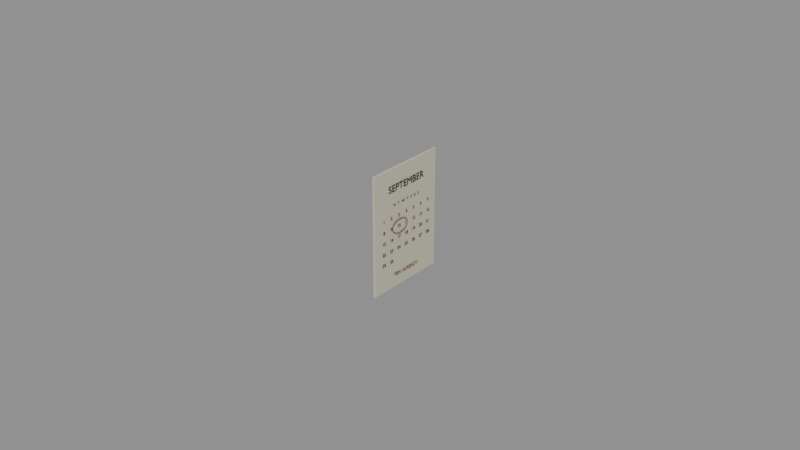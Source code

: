 # Source: calendar.blend  (saved by Blender 5.2.44; exported with 4.5.12 LTS)
import bpy
from mathutils import Matrix  # noqa: F401  (used for matrix-valued properties, if any)

bpy.ops.wm.read_factory_settings(use_empty=True)
scene = bpy.context.scene
scene.name = 'Scene'

# ---- collections
col_calendar = bpy.data.collections.new('calendar'); scene.collection.children.link(col_calendar)

# ---- materials (node trees are filled in below, after node groups)
mat_paper = bpy.data.materials.new('paper')
mat_paper.diffuse_color = (0.58, 0.55, 0.43, 1.0)
mat_black = bpy.data.materials.new('black')
mat_black.diffuse_color = (0.008, 0.01, 0.012, 1.0)
mat_red_ink = bpy.data.materials.new('red-ink')
mat_red_ink.diffuse_color = (0.25, 0.036, 0.02, 1.0)

# ---- material node trees
mat_paper.use_nodes = True; mat_paper.node_tree.nodes.clear()
_N = mat_paper.node_tree.nodes; _L = mat_paper.node_tree.links
n0 = _N.new('ShaderNodeBsdfPrincipled'); n0.name = 'Principled BSDF'; n0.location = (-200, 100)
n0.inputs[0].default_value = (0.58, 0.55, 0.43, 1.0)
n0.inputs[2].default_value = 0.95
n0.inputs[10].default_value = 0.005
n1 = _N.new('ShaderNodeOutputMaterial'); n1.name = 'Material Output'; n1.location = (200, 100)
_L.new(n0.outputs[0], n1.inputs[0])
n1.is_active_output = True
mat_black.use_nodes = True; mat_black.node_tree.nodes.clear()
_N = mat_black.node_tree.nodes; _L = mat_black.node_tree.links
n0 = _N.new('ShaderNodeBsdfPrincipled'); n0.name = 'Principled BSDF'; n0.location = (-200, 100)
n0.inputs[0].default_value = (0.008, 0.01, 0.012, 1.0)
n0.inputs[2].default_value = 0.55
n0.inputs[10].default_value = 0.005
n1 = _N.new('ShaderNodeOutputMaterial'); n1.name = 'Material Output'; n1.location = (200, 100)
_L.new(n0.outputs[0], n1.inputs[0])
n1.is_active_output = True
mat_red_ink.use_nodes = True; mat_red_ink.node_tree.nodes.clear()
_N = mat_red_ink.node_tree.nodes; _L = mat_red_ink.node_tree.links
n0 = _N.new('ShaderNodeBsdfPrincipled'); n0.name = 'Principled BSDF'; n0.location = (-200, 100)
n0.inputs[0].default_value = (0.25, 0.036, 0.02, 1.0)
n0.inputs[2].default_value = 1.0
n0.inputs[10].default_value = 0.005
n1 = _N.new('ShaderNodeOutputMaterial'); n1.name = 'Material Output'; n1.location = (200, 100)
_L.new(n0.outputs[0], n1.inputs[0])
n1.is_active_output = True

# ---- meshes
me_cube = bpy.data.meshes.new('Cube')
me_cube.from_pydata([(-0.25, -0.006, -0.35), (-0.25, -0.006, 0.35), (-0.25, 0.006, -0.35), (-0.25, 0.006, 0.35), (0.25, -0.006, -0.35), (0.25, -0.006, 0.35), (0.25, 0.006, -0.35), (0.25, 0.006, 0.35)], [], [(0, 1, 3, 2), (2, 3, 7, 6), (6, 7, 5, 4), (4, 5, 1, 0), (2, 6, 4, 0), (7, 3, 1, 5)])
_uv = me_cube.uv_layers.new(name='UVMap')
_uv.uv.foreach_set('vector', [0.375, 0.0, 0.625, 0.0, 0.625, 0.25, 0.375, 0.25, 0.375, 0.25, 0.625, 0.25, 0.625, 0.5, 0.375, 0.5, 0.375, 0.5, 0.625, 0.5, 0.625, 0.75, 0.375, 0.75, 0.375, 0.75, 0.625, 0.75, 0.625, 1.0, 0.375, 1.0, 0.125, 0.5, 0.375, 0.5, 0.375, 0.75, 0.125, 0.75, 0.625, 0.5, 0.875, 0.5, 0.875, 0.75, 0.625, 0.75])
me_cube.materials.append(mat_paper)
me_cube.update()

# ---- curves / text
txt_month = bpy.data.curves.new('Month', 'FONT')
txt_month.dimensions = '2D'
txt_month.body = 'SEPTEMBER'
txt_month.materials.append(mat_black)
txt_month.extrude = 0.0007
txt_month.align_x = 'CENTER'
txt_month.size = 0.057
txt_weekdays = bpy.data.curves.new('Weekdays', 'FONT')
txt_weekdays.dimensions = '2D'
txt_weekdays.body = 'M   T   W   T   F   S   S'
txt_weekdays.materials.append(mat_black)
txt_weekdays.extrude = 0.0007
txt_weekdays.align_x = 'CENTER'
txt_weekdays.size = 0.022
txt_date = bpy.data.curves.new('Date', 'FONT')
txt_date.dimensions = '2D'
txt_date.body = '1'
txt_date.materials.append(mat_black)
txt_date.extrude = 0.0007
txt_date.align_x = 'CENTER'
txt_date.size = 0.026
txt_date_001 = bpy.data.curves.new('Date.001', 'FONT')
txt_date_001.dimensions = '2D'
txt_date_001.body = '2'
txt_date_001.materials.append(mat_black)
txt_date_001.extrude = 0.0007
txt_date_001.align_x = 'CENTER'
txt_date_001.size = 0.026
txt_date_002 = bpy.data.curves.new('Date.002', 'FONT')
txt_date_002.dimensions = '2D'
txt_date_002.body = '3'
txt_date_002.materials.append(mat_black)
txt_date_002.extrude = 0.0007
txt_date_002.align_x = 'CENTER'
txt_date_002.size = 0.026
txt_date_003 = bpy.data.curves.new('Date.003', 'FONT')
txt_date_003.dimensions = '2D'
txt_date_003.body = '4'
txt_date_003.materials.append(mat_black)
txt_date_003.extrude = 0.0007
txt_date_003.align_x = 'CENTER'
txt_date_003.size = 0.026
txt_date_004 = bpy.data.curves.new('Date.004', 'FONT')
txt_date_004.dimensions = '2D'
txt_date_004.body = '5'
txt_date_004.materials.append(mat_black)
txt_date_004.extrude = 0.0007
txt_date_004.align_x = 'CENTER'
txt_date_004.size = 0.026
txt_date_005 = bpy.data.curves.new('Date.005', 'FONT')
txt_date_005.dimensions = '2D'
txt_date_005.body = '6'
txt_date_005.materials.append(mat_black)
txt_date_005.extrude = 0.0007
txt_date_005.align_x = 'CENTER'
txt_date_005.size = 0.026
txt_date_006 = bpy.data.curves.new('Date.006', 'FONT')
txt_date_006.dimensions = '2D'
txt_date_006.body = '7'
txt_date_006.materials.append(mat_black)
txt_date_006.extrude = 0.0007
txt_date_006.align_x = 'CENTER'
txt_date_006.size = 0.026
txt_date_007 = bpy.data.curves.new('Date.007', 'FONT')
txt_date_007.dimensions = '2D'
txt_date_007.body = '8'
txt_date_007.materials.append(mat_black)
txt_date_007.extrude = 0.0007
txt_date_007.align_x = 'CENTER'
txt_date_007.size = 0.026
txt_date_008 = bpy.data.curves.new('Date.008', 'FONT')
txt_date_008.dimensions = '2D'
txt_date_008.body = '9'
txt_date_008.materials.append(mat_black)
txt_date_008.extrude = 0.0007
txt_date_008.align_x = 'CENTER'
txt_date_008.size = 0.026
txt_date_009 = bpy.data.curves.new('Date.009', 'FONT')
txt_date_009.dimensions = '2D'
txt_date_009.body = '10'
txt_date_009.materials.append(mat_black)
txt_date_009.extrude = 0.0007
txt_date_009.align_x = 'CENTER'
txt_date_009.size = 0.026
txt_date_010 = bpy.data.curves.new('Date.010', 'FONT')
txt_date_010.dimensions = '2D'
txt_date_010.body = '11'
txt_date_010.materials.append(mat_black)
txt_date_010.extrude = 0.0007
txt_date_010.align_x = 'CENTER'
txt_date_010.size = 0.026
txt_date_011 = bpy.data.curves.new('Date.011', 'FONT')
txt_date_011.dimensions = '2D'
txt_date_011.body = '12'
txt_date_011.materials.append(mat_black)
txt_date_011.extrude = 0.0007
txt_date_011.align_x = 'CENTER'
txt_date_011.size = 0.026
txt_date_012 = bpy.data.curves.new('Date.012', 'FONT')
txt_date_012.dimensions = '2D'
txt_date_012.body = '13'
txt_date_012.materials.append(mat_black)
txt_date_012.extrude = 0.0007
txt_date_012.align_x = 'CENTER'
txt_date_012.size = 0.026
txt_date_013 = bpy.data.curves.new('Date.013', 'FONT')
txt_date_013.dimensions = '2D'
txt_date_013.body = '14'
txt_date_013.materials.append(mat_black)
txt_date_013.extrude = 0.0007
txt_date_013.align_x = 'CENTER'
txt_date_013.size = 0.026
txt_date_014 = bpy.data.curves.new('Date.014', 'FONT')
txt_date_014.dimensions = '2D'
txt_date_014.body = '15'
txt_date_014.materials.append(mat_black)
txt_date_014.extrude = 0.0007
txt_date_014.align_x = 'CENTER'
txt_date_014.size = 0.026
txt_date_015 = bpy.data.curves.new('Date.015', 'FONT')
txt_date_015.dimensions = '2D'
txt_date_015.body = '16'
txt_date_015.materials.append(mat_black)
txt_date_015.extrude = 0.0007
txt_date_015.align_x = 'CENTER'
txt_date_015.size = 0.026
txt_date_016 = bpy.data.curves.new('Date.016', 'FONT')
txt_date_016.dimensions = '2D'
txt_date_016.body = '17'
txt_date_016.materials.append(mat_black)
txt_date_016.extrude = 0.0007
txt_date_016.align_x = 'CENTER'
txt_date_016.size = 0.026
txt_date_017 = bpy.data.curves.new('Date.017', 'FONT')
txt_date_017.dimensions = '2D'
txt_date_017.body = '18'
txt_date_017.materials.append(mat_black)
txt_date_017.extrude = 0.0007
txt_date_017.align_x = 'CENTER'
txt_date_017.size = 0.026
txt_date_018 = bpy.data.curves.new('Date.018', 'FONT')
txt_date_018.dimensions = '2D'
txt_date_018.body = '19'
txt_date_018.materials.append(mat_black)
txt_date_018.extrude = 0.0007
txt_date_018.align_x = 'CENTER'
txt_date_018.size = 0.026
txt_date_019 = bpy.data.curves.new('Date.019', 'FONT')
txt_date_019.dimensions = '2D'
txt_date_019.body = '20'
txt_date_019.materials.append(mat_black)
txt_date_019.extrude = 0.0007
txt_date_019.align_x = 'CENTER'
txt_date_019.size = 0.026
txt_date_020 = bpy.data.curves.new('Date.020', 'FONT')
txt_date_020.dimensions = '2D'
txt_date_020.body = '21'
txt_date_020.materials.append(mat_black)
txt_date_020.extrude = 0.0007
txt_date_020.align_x = 'CENTER'
txt_date_020.size = 0.026
txt_date_021 = bpy.data.curves.new('Date.021', 'FONT')
txt_date_021.dimensions = '2D'
txt_date_021.body = '22'
txt_date_021.materials.append(mat_black)
txt_date_021.extrude = 0.0007
txt_date_021.align_x = 'CENTER'
txt_date_021.size = 0.026
txt_date_022 = bpy.data.curves.new('Date.022', 'FONT')
txt_date_022.dimensions = '2D'
txt_date_022.body = '23'
txt_date_022.materials.append(mat_black)
txt_date_022.extrude = 0.0007
txt_date_022.align_x = 'CENTER'
txt_date_022.size = 0.026
txt_date_023 = bpy.data.curves.new('Date.023', 'FONT')
txt_date_023.dimensions = '2D'
txt_date_023.body = '24'
txt_date_023.materials.append(mat_black)
txt_date_023.extrude = 0.0007
txt_date_023.align_x = 'CENTER'
txt_date_023.size = 0.026
txt_date_024 = bpy.data.curves.new('Date.024', 'FONT')
txt_date_024.dimensions = '2D'
txt_date_024.body = '25'
txt_date_024.materials.append(mat_black)
txt_date_024.extrude = 0.0007
txt_date_024.align_x = 'CENTER'
txt_date_024.size = 0.026
txt_date_025 = bpy.data.curves.new('Date.025', 'FONT')
txt_date_025.dimensions = '2D'
txt_date_025.body = '26'
txt_date_025.materials.append(mat_black)
txt_date_025.extrude = 0.0007
txt_date_025.align_x = 'CENTER'
txt_date_025.size = 0.026
txt_date_026 = bpy.data.curves.new('Date.026', 'FONT')
txt_date_026.dimensions = '2D'
txt_date_026.body = '27'
txt_date_026.materials.append(mat_black)
txt_date_026.extrude = 0.0007
txt_date_026.align_x = 'CENTER'
txt_date_026.size = 0.026
txt_date_027 = bpy.data.curves.new('Date.027', 'FONT')
txt_date_027.dimensions = '2D'
txt_date_027.body = '28'
txt_date_027.materials.append(mat_black)
txt_date_027.extrude = 0.0007
txt_date_027.align_x = 'CENTER'
txt_date_027.size = 0.026
txt_date_028 = bpy.data.curves.new('Date.028', 'FONT')
txt_date_028.dimensions = '2D'
txt_date_028.body = '29'
txt_date_028.materials.append(mat_black)
txt_date_028.extrude = 0.0007
txt_date_028.align_x = 'CENTER'
txt_date_028.size = 0.026
txt_date_029 = bpy.data.curves.new('Date.029', 'FONT')
txt_date_029.dimensions = '2D'
txt_date_029.body = '30'
txt_date_029.materials.append(mat_black)
txt_date_029.extrude = 0.0007
txt_date_029.align_x = 'CENTER'
txt_date_029.size = 0.026
cu_birthday_circle = bpy.data.curves.new('Birthday circle', 'CURVE')
cu_birthday_circle.dimensions = '3D'
_sp = cu_birthday_circle.splines.new('BEZIER'); _sp.bezier_points.add(16)
_sp.bezier_points.foreach_set('co', [0.0, -0.018, 0.014, -0.004567, -0.018, 0.02931, -0.01757, -0.018, 0.04228, -0.03704, -0.018, 0.05096, -0.06, -0.018, 0.054, -0.08296, -0.018, 0.05096, -0.1024, -0.018, 0.04228, -0.1154, -0.018, 0.02931, -0.12, -0.018, 0.014, -0.1154, -0.018, -0.001307, -0.1024, -0.018, -0.01428, -0.08296, -0.018, -0.02296, -0.06, -0.018, -0.026, -0.03704, -0.018, -0.02296, -0.01757, -0.018, -0.01428, -0.004567, -0.018, -0.001307, 0.0, -0.018, 0.014])
_sp.bezier_points.foreach_set('handle_left', [0.001783, -0.018, 0.008024, -0.00137, -0.018, 0.02395, -0.01166, -0.018, 0.03822, -0.02903, -0.018, 0.04869, -0.05096, -0.018, 0.054, -0.07426, -0.018, 0.05341, -0.09557, -0.018, 0.04699, -0.1118, -0.018, 0.03547, -0.12, -0.018, 0.02024, -0.1186, -0.018, 0.004047, -0.1083, -0.018, -0.01022, -0.09097, -0.018, -0.02069, -0.06904, -0.018, -0.026, -0.04574, -0.018, -0.02541, -0.02443, -0.018, -0.01899, -0.008244, -0.018, -0.007466, -0.001783, -0.018, 0.008024])
_sp.bezier_points.foreach_set('handle_right', [-0.001783, -0.018, 0.01998, -0.008244, -0.018, 0.03547, -0.02443, -0.018, 0.04699, -0.04574, -0.018, 0.05341, -0.06904, -0.018, 0.054, -0.09097, -0.018, 0.04869, -0.1083, -0.018, 0.03822, -0.1186, -0.018, 0.02395, -0.12, -0.018, 0.007764, -0.1118, -0.018, -0.007466, -0.09557, -0.018, -0.01899, -0.07426, -0.018, -0.02541, -0.05096, -0.018, -0.026, -0.02903, -0.018, -0.02069, -0.01166, -0.018, -0.01022, -0.00137, -0.018, 0.004047, 0.001783, -0.018, 0.01998])
for _p, _l, _r in zip(_sp.bezier_points, ['AUTO', 'AUTO', 'AUTO', 'AUTO', 'AUTO', 'AUTO', 'AUTO', 'AUTO', 'AUTO', 'AUTO', 'AUTO', 'AUTO', 'AUTO', 'AUTO', 'AUTO', 'AUTO', 'AUTO'], ['AUTO', 'AUTO', 'AUTO', 'AUTO', 'AUTO', 'AUTO', 'AUTO', 'AUTO', 'AUTO', 'AUTO', 'AUTO', 'AUTO', 'AUTO', 'AUTO', 'AUTO', 'AUTO', 'AUTO']): _p.handle_left_type = _l; _p.handle_right_type = _r
cu_birthday_circle.materials.append(mat_red_ink)
cu_birthday_circle.bevel_resolution = 2
cu_birthday_circle.bevel_depth = 0.002
cu_birthday_circle.fill_mode = 'FULL'
cu_birthday_circle.use_fill_caps = True
txt_birthday_reminder = bpy.data.curves.new('Birthday reminder', 'FONT')
txt_birthday_reminder.dimensions = '2D'
txt_birthday_reminder.body = 'TEN. ALREADY.'
txt_birthday_reminder.materials.append(mat_red_ink)
txt_birthday_reminder.extrude = 0.0007
txt_birthday_reminder.align_x = 'CENTER'
txt_birthday_reminder.size = 0.029

# ---- objects
ob_calendar = bpy.data.objects.new('calendar', None)
ob_calendar_paper = bpy.data.objects.new('Calendar paper', me_cube)
ob_month = bpy.data.objects.new('Month', txt_month)
ob_weekdays = bpy.data.objects.new('Weekdays', txt_weekdays)
ob_date = bpy.data.objects.new('Date', txt_date)
ob_date_001 = bpy.data.objects.new('Date.001', txt_date_001)
ob_date_002 = bpy.data.objects.new('Date.002', txt_date_002)
ob_date_003 = bpy.data.objects.new('Date.003', txt_date_003)
ob_date_004 = bpy.data.objects.new('Date.004', txt_date_004)
ob_date_005 = bpy.data.objects.new('Date.005', txt_date_005)
ob_date_006 = bpy.data.objects.new('Date.006', txt_date_006)
ob_date_007 = bpy.data.objects.new('Date.007', txt_date_007)
ob_date_008 = bpy.data.objects.new('Date.008', txt_date_008)
ob_date_009 = bpy.data.objects.new('Date.009', txt_date_009)
ob_date_010 = bpy.data.objects.new('Date.010', txt_date_010)
ob_date_011 = bpy.data.objects.new('Date.011', txt_date_011)
ob_date_012 = bpy.data.objects.new('Date.012', txt_date_012)
ob_date_013 = bpy.data.objects.new('Date.013', txt_date_013)
ob_date_014 = bpy.data.objects.new('Date.014', txt_date_014)
ob_date_015 = bpy.data.objects.new('Date.015', txt_date_015)
ob_date_016 = bpy.data.objects.new('Date.016', txt_date_016)
ob_date_017 = bpy.data.objects.new('Date.017', txt_date_017)
ob_date_018 = bpy.data.objects.new('Date.018', txt_date_018)
ob_date_019 = bpy.data.objects.new('Date.019', txt_date_019)
ob_date_020 = bpy.data.objects.new('Date.020', txt_date_020)
ob_date_021 = bpy.data.objects.new('Date.021', txt_date_021)
ob_date_022 = bpy.data.objects.new('Date.022', txt_date_022)
ob_date_023 = bpy.data.objects.new('Date.023', txt_date_023)
ob_date_024 = bpy.data.objects.new('Date.024', txt_date_024)
ob_date_025 = bpy.data.objects.new('Date.025', txt_date_025)
ob_date_026 = bpy.data.objects.new('Date.026', txt_date_026)
ob_date_027 = bpy.data.objects.new('Date.027', txt_date_027)
ob_date_028 = bpy.data.objects.new('Date.028', txt_date_028)
ob_date_029 = bpy.data.objects.new('Date.029', txt_date_029)
ob_birthday_circle = bpy.data.objects.new('Birthday circle', cu_birthday_circle)
ob_birthday_reminder = bpy.data.objects.new('Birthday reminder', txt_birthday_reminder)

# ---- transforms, parenting, visibility, modifiers, constraints
ob_calendar.location = (0.0, 0.0, 0.0)
ob_calendar.rotation_euler = (0.0, 0.0, 1.571)
ob_calendar_paper.parent = ob_calendar
ob_calendar_paper.location = (0.0, 0.0, 0.0)
_m = ob_calendar_paper.modifiers.new('Edge wear', 'BEVEL')
_m.width = 0.002
_m.width_pct = 0.002
_m.segments = 2
_m = ob_calendar_paper.modifiers.new('Normals', 'WEIGHTED_NORMAL')
ob_month.parent = ob_calendar
ob_month.location = (0.0, -0.011, 0.22)
ob_month.rotation_euler = (1.571, 0.0, 0.0)
ob_weekdays.parent = ob_calendar
ob_weekdays.location = (0.0, -0.011, 0.135)
ob_weekdays.rotation_euler = (1.571, 0.0, 0.0)
ob_date.parent = ob_calendar
ob_date.location = (-0.18, -0.012, 0.065)
ob_date.rotation_euler = (1.571, 0.0, 0.0)
ob_date_001.parent = ob_calendar
ob_date_001.location = (-0.12, -0.012, 0.065)
ob_date_001.rotation_euler = (1.571, 0.0, 0.0)
ob_date_002.parent = ob_calendar
ob_date_002.location = (-0.06, -0.012, 0.065)
ob_date_002.rotation_euler = (1.571, 0.0, 0.0)
ob_date_003.parent = ob_calendar
ob_date_003.location = (0.0, -0.012, 0.065)
ob_date_003.rotation_euler = (1.571, 0.0, 0.0)
ob_date_004.parent = ob_calendar
ob_date_004.location = (0.06, -0.012, 0.065)
ob_date_004.rotation_euler = (1.571, 0.0, 0.0)
ob_date_005.parent = ob_calendar
ob_date_005.location = (0.12, -0.012, 0.065)
ob_date_005.rotation_euler = (1.571, 0.0, 0.0)
ob_date_006.parent = ob_calendar
ob_date_006.location = (0.18, -0.012, 0.065)
ob_date_006.rotation_euler = (1.571, 0.0, 0.0)
ob_date_007.parent = ob_calendar
ob_date_007.location = (-0.18, -0.012, 0.001)
ob_date_007.rotation_euler = (1.571, 0.0, 0.0)
ob_date_008.parent = ob_calendar
ob_date_008.location = (-0.12, -0.012, 0.001)
ob_date_008.rotation_euler = (1.571, 0.0, 0.0)
ob_date_009.parent = ob_calendar
ob_date_009.location = (-0.06, -0.012, 0.001)
ob_date_009.rotation_euler = (1.571, 0.0, 0.0)
ob_date_010.parent = ob_calendar
ob_date_010.location = (0.0, -0.012, 0.001)
ob_date_010.rotation_euler = (1.571, 0.0, 0.0)
ob_date_011.parent = ob_calendar
ob_date_011.location = (0.06, -0.012, 0.001)
ob_date_011.rotation_euler = (1.571, 0.0, 0.0)
ob_date_012.parent = ob_calendar
ob_date_012.location = (0.12, -0.012, 0.001)
ob_date_012.rotation_euler = (1.571, 0.0, 0.0)
ob_date_013.parent = ob_calendar
ob_date_013.location = (0.18, -0.012, 0.001)
ob_date_013.rotation_euler = (1.571, 0.0, 0.0)
ob_date_014.parent = ob_calendar
ob_date_014.location = (-0.18, -0.012, -0.063)
ob_date_014.rotation_euler = (1.571, 0.0, 0.0)
ob_date_015.parent = ob_calendar
ob_date_015.location = (-0.12, -0.012, -0.063)
ob_date_015.rotation_euler = (1.571, 0.0, 0.0)
ob_date_016.parent = ob_calendar
ob_date_016.location = (-0.06, -0.012, -0.063)
ob_date_016.rotation_euler = (1.571, 0.0, 0.0)
ob_date_017.parent = ob_calendar
ob_date_017.location = (0.0, -0.012, -0.063)
ob_date_017.rotation_euler = (1.571, 0.0, 0.0)
ob_date_018.parent = ob_calendar
ob_date_018.location = (0.06, -0.012, -0.063)
ob_date_018.rotation_euler = (1.571, 0.0, 0.0)
ob_date_019.parent = ob_calendar
ob_date_019.location = (0.12, -0.012, -0.063)
ob_date_019.rotation_euler = (1.571, 0.0, 0.0)
ob_date_020.parent = ob_calendar
ob_date_020.location = (0.18, -0.012, -0.063)
ob_date_020.rotation_euler = (1.571, 0.0, 0.0)
ob_date_021.parent = ob_calendar
ob_date_021.location = (-0.18, -0.012, -0.127)
ob_date_021.rotation_euler = (1.571, 0.0, 0.0)
ob_date_022.parent = ob_calendar
ob_date_022.location = (-0.12, -0.012, -0.127)
ob_date_022.rotation_euler = (1.571, 0.0, 0.0)
ob_date_023.parent = ob_calendar
ob_date_023.location = (-0.06, -0.012, -0.127)
ob_date_023.rotation_euler = (1.571, 0.0, 0.0)
ob_date_024.parent = ob_calendar
ob_date_024.location = (0.0, -0.012, -0.127)
ob_date_024.rotation_euler = (1.571, 0.0, 0.0)
ob_date_025.parent = ob_calendar
ob_date_025.location = (0.06, -0.012, -0.127)
ob_date_025.rotation_euler = (1.571, 0.0, 0.0)
ob_date_026.parent = ob_calendar
ob_date_026.location = (0.12, -0.012, -0.127)
ob_date_026.rotation_euler = (1.571, 0.0, 0.0)
ob_date_027.parent = ob_calendar
ob_date_027.location = (0.18, -0.012, -0.127)
ob_date_027.rotation_euler = (1.571, 0.0, 0.0)
ob_date_028.parent = ob_calendar
ob_date_028.location = (-0.18, -0.012, -0.191)
ob_date_028.rotation_euler = (1.571, 0.0, 0.0)
ob_date_029.parent = ob_calendar
ob_date_029.location = (-0.12, -0.012, -0.191)
ob_date_029.rotation_euler = (1.571, 0.0, 0.0)
ob_birthday_circle.parent = ob_calendar
ob_birthday_circle.location = (0.0, 0.0, 0.0)
ob_birthday_reminder.parent = ob_calendar
ob_birthday_reminder.location = (0.0, -0.012, -0.28)
ob_birthday_reminder.rotation_euler = (1.571, 0.0, 0.0)

# ---- collection membership
col_calendar.objects.link(ob_calendar)
col_calendar.objects.link(ob_calendar_paper)
col_calendar.objects.link(ob_month)
col_calendar.objects.link(ob_weekdays)
col_calendar.objects.link(ob_date)
col_calendar.objects.link(ob_date_001)
col_calendar.objects.link(ob_date_002)
col_calendar.objects.link(ob_date_003)
col_calendar.objects.link(ob_date_004)
col_calendar.objects.link(ob_date_005)
col_calendar.objects.link(ob_date_006)
col_calendar.objects.link(ob_date_007)
col_calendar.objects.link(ob_date_008)
col_calendar.objects.link(ob_date_009)
col_calendar.objects.link(ob_date_010)
col_calendar.objects.link(ob_date_011)
col_calendar.objects.link(ob_date_012)
col_calendar.objects.link(ob_date_013)
col_calendar.objects.link(ob_date_014)
col_calendar.objects.link(ob_date_015)
col_calendar.objects.link(ob_date_016)
col_calendar.objects.link(ob_date_017)
col_calendar.objects.link(ob_date_018)
col_calendar.objects.link(ob_date_019)
col_calendar.objects.link(ob_date_020)
col_calendar.objects.link(ob_date_021)
col_calendar.objects.link(ob_date_022)
col_calendar.objects.link(ob_date_023)
col_calendar.objects.link(ob_date_024)
col_calendar.objects.link(ob_date_025)
col_calendar.objects.link(ob_date_026)
col_calendar.objects.link(ob_date_027)
col_calendar.objects.link(ob_date_028)
col_calendar.objects.link(ob_date_029)
col_calendar.objects.link(ob_birthday_circle)
col_calendar.objects.link(ob_birthday_reminder)

# ---- scene / render settings (as saved in the file)
scene.frame_start = 1; scene.frame_end = 90; scene.frame_set(1)
scene.render.engine = 'BLENDER_EEVEE_NEXT'
scene.render.bake_bias = 0.0
scene.render.bake_samples = 0
scene.render.compositor_device = 'GPU'
scene.eevee.use_volume_custom_range = False
scene.eevee.fast_gi_thickness_near = 0.1
scene.eevee.fast_gi_thickness_far = 0.0
scene.eevee.ray_tracing_options.screen_trace_thickness = 0.1
bpy.context.view_layer.update()

# ---- added for rendering (the .blend has no active camera and no usable light): camera, sun + grey world if the file has none
cam_auto = bpy.data.cameras.new('AutoCamera')
cam_auto.lens = 50.0
cam_auto.sensor_width = 36.0
cam_auto.clip_end = 1000.0
ob_auto_camera = bpy.data.objects.new('AutoCamera', cam_auto)
scene.collection.objects.link(ob_auto_camera)
ob_auto_camera.location = (3.33087, -4.03545, 2.6643)
ob_auto_camera.rotation_euler = (1.09748, -7.21219e-08, 0.694738)
scene.camera = ob_auto_camera
light_auto_sun = bpy.data.lights.new('AutoSun', 'SUN')
light_auto_sun.energy = 3.0
light_auto_sun.angle = 0.0523599
ob_auto_sun = bpy.data.objects.new('AutoSun', light_auto_sun)
scene.collection.objects.link(ob_auto_sun)
ob_auto_sun.rotation_euler = (0.872665, 0.174533, 0.523599)
if scene.world is None:
    world_auto = bpy.data.worlds.new('AutoWorld')
    world_auto.color = (0.3, 0.3, 0.3)
    scene.world = world_auto
bpy.context.view_layer.update()
